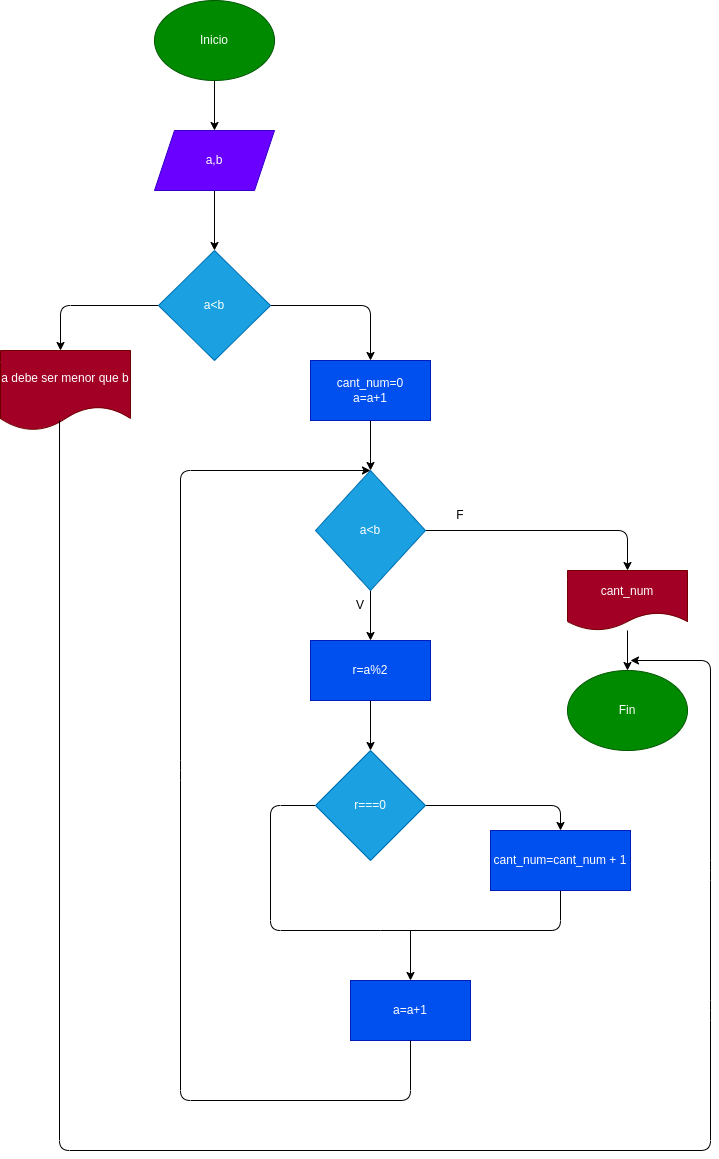

The diagram above was exported from draw.io. Its source (the exported page's mxGraphModel, read from the mxfile embedded in the PNG):
<mxGraphModel dx="632" dy="409" grid="1" gridSize="10" guides="1" tooltips="1" connect="1" arrows="1" fold="1" page="1" pageScale="1" pageWidth="827" pageHeight="1169" math="0" shadow="0">
  <root>
    <mxCell id="0" />
    <mxCell id="1" parent="0" />
    <mxCell id="4" style="edgeStyle=none;html=1;exitX=0.5;exitY=1;exitDx=0;exitDy=0;" edge="1" parent="1" source="5" target="7">
      <mxGeometry relative="1" as="geometry" />
    </mxCell>
    <mxCell id="5" value="Inicio" style="ellipse;whiteSpace=wrap;html=1;fillColor=#008a00;fontColor=#ffffff;strokeColor=#005700;" vertex="1" parent="1">
      <mxGeometry x="294" y="140" width="120" height="80" as="geometry" />
    </mxCell>
    <mxCell id="6" style="edgeStyle=none;html=1;exitX=0.5;exitY=1;exitDx=0;exitDy=0;" edge="1" parent="1" source="7" target="10">
      <mxGeometry relative="1" as="geometry" />
    </mxCell>
    <mxCell id="7" value="a,b" style="shape=parallelogram;perimeter=parallelogramPerimeter;whiteSpace=wrap;html=1;fixedSize=1;fillColor=#6a00ff;fontColor=#ffffff;strokeColor=#3700CC;" vertex="1" parent="1">
      <mxGeometry x="294" y="270" width="120" height="60" as="geometry" />
    </mxCell>
    <mxCell id="8" style="edgeStyle=none;html=1;exitX=1;exitY=0.5;exitDx=0;exitDy=0;" edge="1" parent="1" source="10">
      <mxGeometry relative="1" as="geometry">
        <mxPoint x="510" y="500" as="targetPoint" />
        <Array as="points">
          <mxPoint x="510" y="445" />
        </Array>
      </mxGeometry>
    </mxCell>
    <mxCell id="9" style="edgeStyle=none;html=1;exitX=0;exitY=0.5;exitDx=0;exitDy=0;" edge="1" parent="1" source="10">
      <mxGeometry relative="1" as="geometry">
        <mxPoint x="200" y="490" as="targetPoint" />
        <Array as="points">
          <mxPoint x="200" y="445" />
        </Array>
      </mxGeometry>
    </mxCell>
    <mxCell id="10" value="a&amp;lt;b" style="rhombus;whiteSpace=wrap;html=1;fillColor=#1ba1e2;fontColor=#ffffff;strokeColor=#006EAF;" vertex="1" parent="1">
      <mxGeometry x="298" y="390" width="112" height="110" as="geometry" />
    </mxCell>
    <mxCell id="11" style="edgeStyle=none;html=1;exitX=0.5;exitY=1;exitDx=0;exitDy=0;entryX=0.5;entryY=0;entryDx=0;entryDy=0;" edge="1" parent="1" source="12" target="15">
      <mxGeometry relative="1" as="geometry" />
    </mxCell>
    <mxCell id="12" value="cant_num=0&lt;br&gt;a=a+1" style="rounded=0;whiteSpace=wrap;html=1;fillColor=#0050ef;fontColor=#ffffff;strokeColor=#001DBC;" vertex="1" parent="1">
      <mxGeometry x="450" y="500" width="120" height="60" as="geometry" />
    </mxCell>
    <mxCell id="13" style="edgeStyle=none;html=1;exitX=0.5;exitY=1;exitDx=0;exitDy=0;" edge="1" parent="1" source="15">
      <mxGeometry relative="1" as="geometry">
        <mxPoint x="510" y="780" as="targetPoint" />
      </mxGeometry>
    </mxCell>
    <mxCell id="14" style="edgeStyle=none;html=1;exitX=1;exitY=0.5;exitDx=0;exitDy=0;entryX=0.5;entryY=0;entryDx=0;entryDy=0;" edge="1" parent="1" source="15" target="18">
      <mxGeometry relative="1" as="geometry">
        <mxPoint x="680" y="710" as="targetPoint" />
        <Array as="points">
          <mxPoint x="767" y="670" />
        </Array>
      </mxGeometry>
    </mxCell>
    <mxCell id="15" value="a&amp;lt;b" style="rhombus;whiteSpace=wrap;html=1;fillColor=#1ba1e2;fontColor=#ffffff;strokeColor=#006EAF;" vertex="1" parent="1">
      <mxGeometry x="455" y="610" width="110" height="120" as="geometry" />
    </mxCell>
    <mxCell id="18" value="cant_num" style="shape=document;whiteSpace=wrap;html=1;boundedLbl=1;fillColor=#a20025;fontColor=#ffffff;strokeColor=#6F0000;" vertex="1" parent="1">
      <mxGeometry x="707" y="710" width="120" height="60" as="geometry" />
    </mxCell>
    <mxCell id="19" value="Fin" style="ellipse;whiteSpace=wrap;html=1;fillColor=#008a00;fontColor=#ffffff;strokeColor=#005700;" vertex="1" parent="1">
      <mxGeometry x="707" y="810" width="120" height="80" as="geometry" />
    </mxCell>
    <mxCell id="20" value="" style="endArrow=classic;html=1;entryX=0.5;entryY=0;entryDx=0;entryDy=0;" edge="1" parent="1" source="18" target="19">
      <mxGeometry width="50" height="50" relative="1" as="geometry">
        <mxPoint x="670" y="820" as="sourcePoint" />
        <mxPoint x="720" y="770" as="targetPoint" />
      </mxGeometry>
    </mxCell>
    <mxCell id="22" value="a debe ser menor que b" style="shape=document;whiteSpace=wrap;html=1;boundedLbl=1;fillColor=#a20025;fontColor=#ffffff;strokeColor=#6F0000;" vertex="1" parent="1">
      <mxGeometry x="140" y="490" width="130" height="80" as="geometry" />
    </mxCell>
    <mxCell id="25" style="edgeStyle=none;html=1;exitX=0.5;exitY=1;exitDx=0;exitDy=0;entryX=0.5;entryY=0;entryDx=0;entryDy=0;" edge="1" parent="1" source="23" target="24">
      <mxGeometry relative="1" as="geometry" />
    </mxCell>
    <mxCell id="23" value="r=a%2" style="rounded=0;whiteSpace=wrap;html=1;fillColor=#0050ef;fontColor=#ffffff;strokeColor=#001DBC;" vertex="1" parent="1">
      <mxGeometry x="450" y="780" width="120" height="60" as="geometry" />
    </mxCell>
    <mxCell id="27" style="edgeStyle=none;html=1;exitX=1;exitY=0.5;exitDx=0;exitDy=0;entryX=0.5;entryY=0;entryDx=0;entryDy=0;" edge="1" parent="1" source="24" target="26">
      <mxGeometry relative="1" as="geometry">
        <Array as="points">
          <mxPoint x="700" y="945" />
        </Array>
      </mxGeometry>
    </mxCell>
    <mxCell id="28" style="edgeStyle=none;html=1;exitX=0;exitY=0.5;exitDx=0;exitDy=0;endArrow=none;endFill=0;" edge="1" parent="1" source="24">
      <mxGeometry relative="1" as="geometry">
        <mxPoint x="520" y="1070" as="targetPoint" />
        <Array as="points">
          <mxPoint x="410" y="945" />
          <mxPoint x="410" y="1070" />
        </Array>
      </mxGeometry>
    </mxCell>
    <mxCell id="24" value="r===0" style="rhombus;whiteSpace=wrap;html=1;fillColor=#1ba1e2;fontColor=#ffffff;strokeColor=#006EAF;" vertex="1" parent="1">
      <mxGeometry x="455" y="890" width="110" height="110" as="geometry" />
    </mxCell>
    <mxCell id="30" style="edgeStyle=none;html=1;exitX=0.5;exitY=1;exitDx=0;exitDy=0;endArrow=none;endFill=0;" edge="1" parent="1" source="26">
      <mxGeometry relative="1" as="geometry">
        <mxPoint x="520" y="1070" as="targetPoint" />
        <Array as="points">
          <mxPoint x="700" y="1070" />
        </Array>
      </mxGeometry>
    </mxCell>
    <mxCell id="26" value="cant_num=cant_num + 1" style="rounded=0;whiteSpace=wrap;html=1;fillColor=#0050ef;fontColor=#ffffff;strokeColor=#001DBC;" vertex="1" parent="1">
      <mxGeometry x="630" y="970" width="140" height="60" as="geometry" />
    </mxCell>
    <mxCell id="31" value="V" style="text;html=1;strokeColor=none;fillColor=none;align=center;verticalAlign=middle;whiteSpace=wrap;rounded=0;" vertex="1" parent="1">
      <mxGeometry x="470" y="730" width="60" height="30" as="geometry" />
    </mxCell>
    <mxCell id="33" value="F" style="text;html=1;strokeColor=none;fillColor=none;align=center;verticalAlign=middle;whiteSpace=wrap;rounded=0;" vertex="1" parent="1">
      <mxGeometry x="570" y="640" width="60" height="30" as="geometry" />
    </mxCell>
    <mxCell id="34" value="a=a+1" style="rounded=0;whiteSpace=wrap;html=1;fillColor=#0050ef;fontColor=#ffffff;strokeColor=#001DBC;" vertex="1" parent="1">
      <mxGeometry x="490" y="1120" width="120" height="60" as="geometry" />
    </mxCell>
    <mxCell id="35" value="" style="endArrow=classic;html=1;entryX=0.5;entryY=0;entryDx=0;entryDy=0;" edge="1" parent="1" target="34">
      <mxGeometry width="50" height="50" relative="1" as="geometry">
        <mxPoint x="550" y="1070" as="sourcePoint" />
        <mxPoint x="490" y="1090" as="targetPoint" />
      </mxGeometry>
    </mxCell>
    <mxCell id="36" value="" style="endArrow=classic;html=1;exitX=0.5;exitY=1;exitDx=0;exitDy=0;" edge="1" parent="1" source="34">
      <mxGeometry width="50" height="50" relative="1" as="geometry">
        <mxPoint x="300" y="880" as="sourcePoint" />
        <mxPoint x="510" y="610" as="targetPoint" />
        <Array as="points">
          <mxPoint x="550" y="1240" />
          <mxPoint x="320" y="1240" />
          <mxPoint x="320" y="910" />
          <mxPoint x="320" y="610" />
        </Array>
      </mxGeometry>
    </mxCell>
    <mxCell id="37" value="" style="endArrow=classic;html=1;exitX=0.454;exitY=0.875;exitDx=0;exitDy=0;exitPerimeter=0;" edge="1" parent="1" source="22">
      <mxGeometry width="50" height="50" relative="1" as="geometry">
        <mxPoint x="160" y="750" as="sourcePoint" />
        <mxPoint x="770" y="800" as="targetPoint" />
        <Array as="points">
          <mxPoint x="199" y="1290" />
          <mxPoint x="850" y="1290" />
          <mxPoint x="850" y="1150" />
          <mxPoint x="850" y="1010" />
          <mxPoint x="850" y="800" />
        </Array>
      </mxGeometry>
    </mxCell>
  </root>
</mxGraphModel>